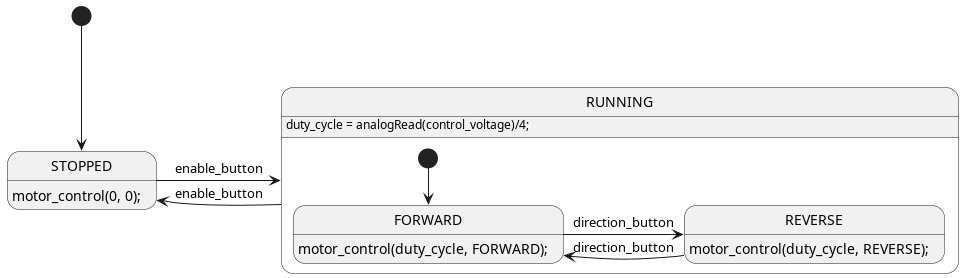

The diagram above was rendered by PlantUML. Its source (embedded in the PNG):
@startuml
[*] --> STOPPED

STOPPED -> RUNNING : enable_button
RUNNING -> STOPPED : enable_button
STOPPED: motor_control(0, 0);

RUNNING: duty_cycle = analogRead(control_voltage)/4;
state RUNNING {
  [*] --> FORWARD
  FORWARD -> REVERSE : direction_button
  REVERSE -> FORWARD : direction_button

  FORWARD: motor_control(duty_cycle, FORWARD);
  REVERSE: motor_control(duty_cycle, REVERSE);
}
@enduml